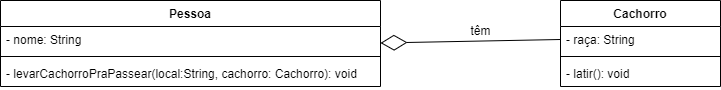

The diagram above was exported from draw.io. Its source (the exported page's mxGraphModel, read from the mxfile embedded in the PNG):
<mxGraphModel dx="868" dy="482" grid="1" gridSize="10" guides="1" tooltips="1" connect="1" arrows="1" fold="1" page="1" pageScale="1" pageWidth="827" pageHeight="1169" math="0" shadow="0">
  <root>
    <mxCell id="WIyWlLk6GJQsqaUBKTNV-0" />
    <mxCell id="WIyWlLk6GJQsqaUBKTNV-1" parent="WIyWlLk6GJQsqaUBKTNV-0" />
    <mxCell id="I3m8i1FNlfXxr6WM6j0F-0" value="Pessoa&#10;" style="swimlane;fontStyle=1;align=center;verticalAlign=top;childLayout=stackLayout;horizontal=1;startSize=26;horizontalStack=0;resizeParent=1;resizeParentMax=0;resizeLast=0;collapsible=1;marginBottom=0;" vertex="1" parent="WIyWlLk6GJQsqaUBKTNV-1">
      <mxGeometry x="10" y="120" width="380" height="86" as="geometry" />
    </mxCell>
    <mxCell id="I3m8i1FNlfXxr6WM6j0F-1" value="- nome: String" style="text;strokeColor=none;fillColor=none;align=left;verticalAlign=top;spacingLeft=4;spacingRight=4;overflow=hidden;rotatable=0;points=[[0,0.5],[1,0.5]];portConstraint=eastwest;" vertex="1" parent="I3m8i1FNlfXxr6WM6j0F-0">
      <mxGeometry y="26" width="380" height="26" as="geometry" />
    </mxCell>
    <mxCell id="I3m8i1FNlfXxr6WM6j0F-11" value="" style="endArrow=diamondThin;endFill=0;endSize=24;html=1;exitX=0;exitY=0.5;exitDx=0;exitDy=0;" edge="1" parent="I3m8i1FNlfXxr6WM6j0F-0" source="I3m8i1FNlfXxr6WM6j0F-5">
      <mxGeometry width="160" relative="1" as="geometry">
        <mxPoint x="220" y="42.5" as="sourcePoint" />
        <mxPoint x="380" y="42.5" as="targetPoint" />
      </mxGeometry>
    </mxCell>
    <mxCell id="I3m8i1FNlfXxr6WM6j0F-2" value="" style="line;strokeWidth=1;fillColor=none;align=left;verticalAlign=middle;spacingTop=-1;spacingLeft=3;spacingRight=3;rotatable=0;labelPosition=right;points=[];portConstraint=eastwest;" vertex="1" parent="I3m8i1FNlfXxr6WM6j0F-0">
      <mxGeometry y="52" width="380" height="8" as="geometry" />
    </mxCell>
    <mxCell id="I3m8i1FNlfXxr6WM6j0F-3" value="- levarCachorroPraPassear(local:String, cachorro: Cachorro): void" style="text;strokeColor=none;fillColor=none;align=left;verticalAlign=top;spacingLeft=4;spacingRight=4;overflow=hidden;rotatable=0;points=[[0,0.5],[1,0.5]];portConstraint=eastwest;" vertex="1" parent="I3m8i1FNlfXxr6WM6j0F-0">
      <mxGeometry y="60" width="380" height="26" as="geometry" />
    </mxCell>
    <mxCell id="I3m8i1FNlfXxr6WM6j0F-10" value="têm" style="text;html=1;align=center;verticalAlign=middle;resizable=0;points=[];autosize=1;" vertex="1" parent="WIyWlLk6GJQsqaUBKTNV-1">
      <mxGeometry x="470" y="140" width="40" height="20" as="geometry" />
    </mxCell>
    <mxCell id="I3m8i1FNlfXxr6WM6j0F-4" value="Cachorro" style="swimlane;fontStyle=1;align=center;verticalAlign=top;childLayout=stackLayout;horizontal=1;startSize=26;horizontalStack=0;resizeParent=1;resizeParentMax=0;resizeLast=0;collapsible=1;marginBottom=0;" vertex="1" parent="WIyWlLk6GJQsqaUBKTNV-1">
      <mxGeometry x="570" y="120" width="160" height="86" as="geometry" />
    </mxCell>
    <mxCell id="I3m8i1FNlfXxr6WM6j0F-5" value="- raça: String" style="text;strokeColor=none;fillColor=none;align=left;verticalAlign=top;spacingLeft=4;spacingRight=4;overflow=hidden;rotatable=0;points=[[0,0.5],[1,0.5]];portConstraint=eastwest;" vertex="1" parent="I3m8i1FNlfXxr6WM6j0F-4">
      <mxGeometry y="26" width="160" height="26" as="geometry" />
    </mxCell>
    <mxCell id="I3m8i1FNlfXxr6WM6j0F-6" value="" style="line;strokeWidth=1;fillColor=none;align=left;verticalAlign=middle;spacingTop=-1;spacingLeft=3;spacingRight=3;rotatable=0;labelPosition=right;points=[];portConstraint=eastwest;" vertex="1" parent="I3m8i1FNlfXxr6WM6j0F-4">
      <mxGeometry y="52" width="160" height="8" as="geometry" />
    </mxCell>
    <mxCell id="I3m8i1FNlfXxr6WM6j0F-7" value="- latir(): void&#10;" style="text;strokeColor=none;fillColor=none;align=left;verticalAlign=top;spacingLeft=4;spacingRight=4;overflow=hidden;rotatable=0;points=[[0,0.5],[1,0.5]];portConstraint=eastwest;" vertex="1" parent="I3m8i1FNlfXxr6WM6j0F-4">
      <mxGeometry y="60" width="160" height="26" as="geometry" />
    </mxCell>
  </root>
</mxGraphModel>